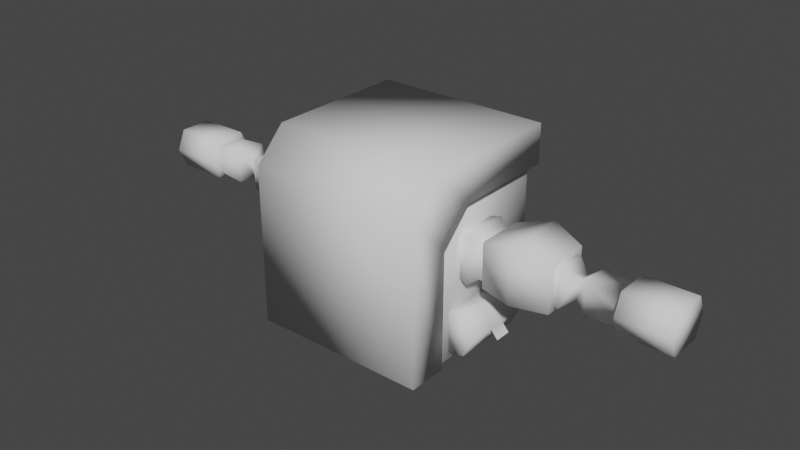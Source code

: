 # Source: mech_upper_001.blend  (saved by Blender 3.0.42; exported with 4.5.12 LTS)
import bpy
from mathutils import Matrix  # noqa: F401  (used for matrix-valued properties, if any)

bpy.ops.wm.read_factory_settings(use_empty=True)
scene = bpy.context.scene
scene.name = 'Scene'

# ---- collections
col_collection = bpy.data.collections.new('Collection'); scene.collection.children.link(col_collection)

# ---- world
world_world = bpy.data.worlds.new('World'); scene.world = world_world
world_world.use_nodes = True; world_world.node_tree.nodes.clear()
_N = world_world.node_tree.nodes; _L = world_world.node_tree.links
n0 = _N.new('ShaderNodeOutputWorld'); n0.name = 'World Output'; n0.location = (300, 300)
n1 = _N.new('ShaderNodeBackground'); n1.name = 'Background'; n1.location = (10, 300)
n1.inputs[0].default_value = (0.05088, 0.05088, 0.05088, 1.0)
_L.new(n1.outputs[0], n0.inputs[0])
n0.is_active_output = True
world_world.color = (0.05088, 0.05088, 0.05088)
world_world.use_sun_shadow = False
world_world.sun_shadow_jitter_overblur = 0.0

# ---- meshes
me_cube_003 = bpy.data.meshes.new('Cube.003')
me_cube_003.from_pydata([(1.166, 1.088, 2.518), (1.166, -1.248, 0.0149), (-1.166, 1.088, 2.518), (-1.166, -1.248, 0.0149), (1.166, -0.8348, 2.518), (1.166, -1.248, 2.105), (-1.166, -1.248, 2.105), (-1.166, -0.8348, 2.518), (-1.166, -0.7222, 0.0149), (1.166, -0.7222, 0.0149), (-1.166, 1.088, 1.996), (1.166, 1.088, 1.996), (1.166, -0.7222, 1.582), (1.166, -0.3088, 1.996), (-1.166, -0.3088, 1.996), (-1.166, -0.7222, 1.582), (1.063, -0.4827, 0.09176), (1.063, -0.4827, 0.6499), (1.063, 0.4827, 0.09176), (1.063, 0.4827, 0.6499), (1.289, -0.4827, 0.1306), (1.289, 0.4827, 0.1306), (1.406, -0.4827, 0.3708), (1.289, -0.4827, 0.611), (1.289, 0.4827, 0.611), (1.406, 0.4827, 0.3708), (1.063, 0.1129, 0.09176), (1.063, -0.1129, 0.09176), (1.063, -0.1129, 0.6499), (1.063, 0.1129, 0.6499), (1.289, -0.1129, 0.1306), (1.289, 0.1129, 0.1306), (1.406, -0.1129, 0.3708), (1.406, 0.1129, 0.3708), (1.289, 0.1129, 0.611), (1.289, -0.1129, 0.611), (1.504, -0.1129, 0.2551), (1.504, 0.1129, 0.2551)], [], [(1, 5, 6, 3), (4, 7, 6, 5), (0, 2, 7, 4), (5, 1, 9, 12), (12, 9, 8, 15), (0, 4, 13, 11), (6, 7, 14, 15), (4, 5, 12, 13), (1, 3, 8, 9), (3, 6, 15, 8), (7, 2, 10, 14), (2, 0, 11, 10), (11, 13, 14, 10), (13, 12, 15, 14), (26, 29, 19, 18), (18, 19, 24, 25, 21), (35, 28, 17, 23), (20, 22, 23, 17, 16), (27, 30, 20, 16), (31, 21, 25, 33), (33, 25, 24, 34), (22, 32, 35, 23), (32, 33, 34, 35), (20, 30, 32, 22), (30, 31, 33, 32), (18, 21, 31, 26), (26, 31, 30, 27), (24, 19, 29, 34), (34, 29, 28, 35), (16, 17, 28, 27), (27, 28, 29, 26), (32, 36, 37, 33)])
me_cube_003.polygons.foreach_set('use_smooth', [True] * 32)
_uv = me_cube_003.uv_layers.new(name='UVMap')
_uv.uv.foreach_set('vector', [0.01373, 0.6486, 0.01373, 0.4771, 0.2051, 0.4771, 0.2051, 0.6486, 0.01373, 0.4292, 0.2051, 0.4292, 0.2051, 0.4771, 0.01373, 0.4771, 0.01373, 0.2714, 0.2051, 0.2714, 0.2051, 0.4292, 0.01373, 0.4292, 0.2665, 0.6894, 0.438, 0.6894, 0.438, 0.7326, 0.3093, 0.7326, 0.3612, 0.4199, 0.2326, 0.4199, 0.2326, 0.2285, 0.3612, 0.2285, 0.2326, 0.8811, 0.2326, 0.7234, 0.2754, 0.7665, 0.2754, 0.8811, 0.9863, 0.1852, 0.9523, 0.2191, 0.9092, 0.1763, 0.9431, 0.1424, 0.2326, 0.7234, 0.2665, 0.6894, 0.3093, 0.7326, 0.2754, 0.7665, 0.01373, 0.6486, 0.2051, 0.6486, 0.2051, 0.6918, 0.01373, 0.6918, 0.9863, 0.01373, 0.9863, 0.1852, 0.9431, 0.1424, 0.9431, 0.01373, 0.9523, 0.2191, 0.7946, 0.2191, 0.7946, 0.1763, 0.9092, 0.1763, 0.2051, 0.2714, 0.01373, 0.2714, 0.01373, 0.2285, 0.2051, 0.2285, 0.5238, 0.4199, 0.4092, 0.4199, 0.4092, 0.2285, 0.5238, 0.2285, 0.4092, 0.4199, 0.3612, 0.4199, 0.3612, 0.2285, 0.4092, 0.2285, 0.05451, 0.7963, 0.1003, 0.7963, 0.1003, 0.8267, 0.05451, 0.8267, 0.05451, 0.8267, 0.1003, 0.8267, 0.09712, 0.8452, 0.07741, 0.8549, 0.0577, 0.8452, 0.1192, 0.7778, 0.1003, 0.7778, 0.1003, 0.7474, 0.1192, 0.7474, 0.0577, 0.7289, 0.07741, 0.7193, 0.09712, 0.7289, 0.1003, 0.7474, 0.05451, 0.7474, 0.05451, 0.7778, 0.03566, 0.7778, 0.03566, 0.7474, 0.05451, 0.7474, 0.03566, 0.7963, 0.03566, 0.8267, 0.01373, 0.8267, 0.01373, 0.7963, 0.1411, 0.7963, 0.1411, 0.8267, 0.1192, 0.8267, 0.1192, 0.7963, 0.1411, 0.7474, 0.1411, 0.7778, 0.1192, 0.7778, 0.1192, 0.7474, 0.1411, 0.7778, 0.1411, 0.7963, 0.1192, 0.7963, 0.1192, 0.7778, 0.03566, 0.7474, 0.03566, 0.7778, 0.01373, 0.7778, 0.01373, 0.7474, 0.03566, 0.7778, 0.03566, 0.7963, 0.01373, 0.7963, 0.01373, 0.7778, 0.05451, 0.8267, 0.03566, 0.8267, 0.03566, 0.7963, 0.05451, 0.7963, 0.05451, 0.7963, 0.03566, 0.7963, 0.03566, 0.7778, 0.05451, 0.7778, 0.1192, 0.8267, 0.1003, 0.8267, 0.1003, 0.7963, 0.1192, 0.7963, 0.1192, 0.7963, 0.1003, 0.7963, 0.1003, 0.7778, 0.1192, 0.7778, 0.05451, 0.7474, 0.1003, 0.7474, 0.1003, 0.7778, 0.05451, 0.7778, 0.05451, 0.7778, 0.1003, 0.7778, 0.1003, 0.7963, 0.05451, 0.7963, 0.5513, 0.2285, 0.5637, 0.2285, 0.5637, 0.2471, 0.5513, 0.2471])
me_cube_003.use_remesh_fix_poles = True
me_cube_003.use_remesh_preserve_attributes = False
me_cube_003.update()
me_cube_008 = bpy.data.meshes.new('Cube.008')
me_cube_008.from_pydata([(1.219, -0.307, 0.2868), (1.219, 0.307, -0.3124), (0.3357, 0.307, -0.3124), (0.7776, -0.4332, 0.4072), (0.3357, 0.307, 0.2868), (0.7776, 0.4332, 0.4072), (1.219, 0.307, 0.2868), (0.3357, -0.307, 0.2868), (0.3357, -0.307, -0.3124), (1.219, -0.307, -0.3124), (0.7776, 0.4332, -0.3124), (0.7776, -0.4332, -0.3124)], [], [(2, 4, 7, 8), (5, 6, 0, 3), (4, 5, 3, 7), (6, 1, 9, 0), (3, 0, 9, 11), (10, 2, 8, 11), (5, 10, 1, 6), (1, 10, 11, 9), (7, 3, 11, 8), (4, 2, 10, 5)])
me_cube_008.polygons.foreach_set('use_smooth', [True] * 10)
_uv = me_cube_008.uv_layers.new(name='UVMap')
_uv.uv.foreach_set('vector', [0.6971, 0.8719, 0.7394, 0.8719, 0.7394, 0.9153, 0.6971, 0.9153, 0.8292, 0.2945, 0.8636, 0.2952, 0.861, 0.342, 0.8307, 0.3424, 0.7988, 0.2949, 0.8292, 0.2945, 0.8307, 0.3424, 0.7963, 0.3417, 0.5922, 0.8719, 0.6346, 0.8719, 0.6346, 0.9153, 0.5922, 0.9153, 0.8307, 0.3424, 0.861, 0.342, 0.8653, 0.387, 0.8308, 0.3903, 0.6658, 0.8629, 0.6971, 0.8719, 0.6971, 0.9153, 0.6658, 0.9242, 0.8292, 0.2945, 0.8291, 0.2466, 0.8653, 0.2479, 0.8636, 0.2952, 0.6346, 0.8719, 0.6658, 0.8629, 0.6658, 0.9242, 0.6346, 0.9153, 0.7963, 0.3417, 0.8307, 0.3424, 0.8308, 0.3903, 0.7946, 0.3889, 0.7988, 0.2949, 0.7946, 0.2499, 0.8291, 0.2466, 0.8292, 0.2945])
me_cube_008.use_remesh_fix_poles = True
me_cube_008.use_remesh_preserve_attributes = False
me_cube_008.update()
me_cube_010 = bpy.data.meshes.new('Cube.010')
me_cube_010.from_pydata([(1.069, 0.998, 2.25), (1.069, 0.998, 0.0), (1.069, -0.998, 0.0), (1.069, -0.6442, 2.25), (1.069, -0.998, 1.896), (1.198, -0.325, 0.9789), (1.198, -0.325, 1.613), (1.198, 0.3093, 0.9789), (1.198, 0.3093, 1.613), (0.9305, 0.2587, 1.563), (0.9305, 0.2587, 1.029), (0.9305, -0.2745, 1.563), (0.9305, -0.2745, 1.029), (2.658, 0.2013, 1.505), (2.658, -0.2171, 1.505), (2.658, 0.2013, 1.087), (2.658, -0.2171, 1.087), (2.339, -0.2146, 1.055), (2.339, 0.1988, 1.055), (2.339, -0.2146, 1.537), (2.339, 0.1988, 1.537), (2.499, -0.1125, 1.401), (2.499, 0.09675, 1.401), (2.499, 0.09675, 1.191), (2.499, -0.1125, 1.191), (3.074, 0.1775, 1.485), (3.074, -0.1933, 1.485), (3.074, 0.1775, 1.114), (3.074, -0.1933, 1.114), (3.074, 0.2131, 1.561), (3.074, -0.2288, 1.561), (3.074, 0.2131, 1.038), (3.074, -0.2288, 1.038), (3.744, 0.2131, 1.561), (3.744, -0.2288, 1.561), (3.744, 0.2131, 1.038), (3.744, -0.2288, 1.038), (3.074, -0.1933, 1.3), (3.074, 0.1775, 1.3), (3.074, -0.3431, 1.3), (3.074, 0.3273, 1.3), (3.744, -0.3431, 1.3), (3.744, 0.3273, 1.3), (1.3, 0.2335, 1.055), (1.3, -0.2493, 1.055), (1.3, -0.2493, 1.537), (1.3, 0.2335, 1.537), (-1.069, 0.998, 2.25), (-1.069, 0.998, 0.0), (-1.069, -0.998, 0.0), (-1.069, -0.6442, 2.25), (-1.069, -0.998, 1.896), (-1.198, -0.325, 0.9789), (-1.198, -0.325, 1.613), (-1.198, 0.3093, 0.9789), (-1.198, 0.3093, 1.613), (-0.9305, 0.2587, 1.563), (-0.9305, 0.2587, 1.029), (-0.9305, -0.2745, 1.563), (-0.9305, -0.2745, 1.029), (-2.658, 0.2013, 1.505), (-2.658, -0.2171, 1.505), (-2.658, 0.2013, 1.087), (-2.658, -0.2171, 1.087), (-2.339, -0.2313, 1.073), (-2.339, 0.2155, 1.073), (-2.339, -0.2313, 1.519), (-2.339, 0.2155, 1.519), (-2.499, -0.1125, 1.401), (-2.499, 0.09675, 1.401), (-2.499, 0.09675, 1.191), (-2.499, -0.1125, 1.191), (-3.074, 0.1775, 1.485), (-3.074, -0.1933, 1.485), (-3.074, 0.1775, 1.114), (-3.074, -0.1933, 1.114), (-3.074, 0.2131, 1.561), (-3.074, -0.2288, 1.561), (-3.074, 0.2131, 1.038), (-3.074, -0.2288, 1.038), (-3.744, 0.2131, 1.561), (-3.744, -0.2288, 1.561), (-3.744, 0.2131, 1.038), (-3.744, -0.2288, 1.038), (-3.074, -0.1933, 1.3), (-3.074, 0.1775, 1.3), (-3.074, -0.3431, 1.3), (-3.074, 0.3273, 1.3), (-3.744, -0.3431, 1.3), (-3.744, 0.3273, 1.3), (-1.3, 0.2335, 1.055), (-1.3, -0.2493, 1.055), (-1.3, -0.2493, 1.537), (-1.3, 0.2335, 1.537)], [], [(1, 0, 3, 4, 2), (49, 2, 4, 51), (21, 22, 13, 14), (10, 12, 5, 7), (11, 9, 8, 6), (12, 11, 6, 5), (23, 24, 16, 15), (9, 10, 7, 8), (22, 23, 15, 13), (24, 21, 14, 16), (45, 46, 20, 19), (46, 43, 18, 20), (43, 44, 17, 18), (44, 45, 19, 17), (17, 19, 21, 24), (18, 17, 24, 23), (19, 20, 22, 21), (14, 13, 25, 26), (20, 18, 23, 22), (13, 15, 27, 38, 25), (15, 16, 28, 27), (27, 28, 32, 31), (38, 27, 31, 40), (37, 26, 30, 39), (26, 25, 29, 30), (40, 31, 35, 42), (39, 30, 34, 41), (30, 29, 33, 34), (31, 32, 36, 35), (32, 39, 41, 36), (29, 40, 42, 33), (28, 37, 39, 32), (25, 38, 40, 29), (34, 33, 42, 35, 36, 41), (16, 14, 26, 37, 28), (5, 6, 45, 44), (7, 5, 44, 43), (8, 7, 43, 46), (6, 8, 46, 45), (50, 51, 4, 3), (1, 48, 47, 0), (2, 49, 48, 1), (48, 49, 51, 50, 47), (68, 61, 60, 69), (57, 54, 52, 59), (58, 53, 55, 56), (59, 52, 53, 58), (70, 62, 63, 71), (56, 55, 54, 57), (69, 60, 62, 70), (71, 63, 61, 68), (92, 66, 67, 93), (93, 67, 65, 90), (90, 65, 64, 91), (91, 64, 66, 92), (64, 71, 68, 66), (65, 70, 71, 64), (66, 68, 69, 67), (61, 73, 72, 60), (67, 69, 70, 65), (60, 72, 85, 74, 62), (62, 74, 75, 63), (74, 78, 79, 75), (85, 87, 78, 74), (84, 86, 77, 73), (73, 77, 76, 72), (87, 89, 82, 78), (86, 88, 81, 77), (77, 81, 80, 76), (78, 82, 83, 79), (79, 83, 88, 86), (76, 80, 89, 87), (75, 79, 86, 84), (72, 76, 87, 85), (81, 88, 83, 82, 89, 80), (63, 75, 84, 73, 61), (52, 91, 92, 53), (54, 90, 91, 52), (55, 93, 90, 54), (53, 92, 93, 55), (47, 50, 3, 0), (10, 9, 11, 12), (57, 59, 58, 56)])
me_cube_010.polygons.foreach_set('use_smooth', [True] * 83)
_uv = me_cube_010.uv_layers.new(name='UVMap')
_uv.uv.foreach_set('vector', [0.3148, 0.303, 0.3148, 0.01311, 0.5264, 0.01311, 0.572, 0.0587, 0.572, 0.303, 0.01311, 0.01311, 0.2886, 0.01311, 0.2886, 0.2574, 0.01311, 0.2574, 0.6256, 0.5849, 0.6525, 0.5849, 0.666, 0.6095, 0.6121, 0.6095, 0.6734, 0.3038, 0.6047, 0.3038, 0.5982, 0.2687, 0.6799, 0.2687, 0.6047, 0.3725, 0.6734, 0.3725, 0.6799, 0.4075, 0.5982, 0.4075, 0.5982, 0.9804, 0.5982, 0.9117, 0.6332, 0.9052, 0.6332, 0.9869, 0.6525, 0.09139, 0.6256, 0.09139, 0.6121, 0.06679, 0.666, 0.06679, 0.2839, 0.9699, 0.2839, 0.9012, 0.319, 0.8946, 0.319, 0.9764, 0.4937, 0.949, 0.4937, 0.922, 0.5183, 0.9086, 0.5183, 0.9625, 0.808, 0.9595, 0.808, 0.9325, 0.8326, 0.9191, 0.8326, 0.973, 0.6079, 0.4239, 0.6702, 0.4239, 0.6657, 0.5578, 0.6124, 0.5578, 0.3353, 0.9666, 0.3353, 0.9044, 0.4693, 0.9044, 0.4693, 0.9666, 0.6702, 0.2524, 0.6079, 0.2524, 0.6124, 0.1185, 0.6657, 0.1185, 0.6496, 0.9771, 0.6496, 0.9149, 0.7836, 0.9149, 0.7836, 0.9771, 0.7836, 0.9771, 0.7836, 0.9149, 0.808, 0.9325, 0.808, 0.9595, 0.6657, 0.1185, 0.6124, 0.1185, 0.6256, 0.09139, 0.6525, 0.09139, 0.6124, 0.5578, 0.6657, 0.5578, 0.6525, 0.5849, 0.6256, 0.5849, 0.6121, 0.6095, 0.666, 0.6095, 0.6629, 0.6631, 0.6152, 0.6631, 0.4693, 0.9666, 0.4693, 0.9044, 0.4937, 0.922, 0.4937, 0.949, 0.5183, 0.9625, 0.5183, 0.9086, 0.572, 0.9121, 0.572, 0.936, 0.572, 0.9599, 0.666, 0.06679, 0.6121, 0.06679, 0.6152, 0.01311, 0.6629, 0.01311, 0.1643, 0.9167, 0.1643, 0.8689, 0.1742, 0.8643, 0.1742, 0.9213, 0.1404, 0.9167, 0.1643, 0.9167, 0.1742, 0.9213, 0.1404, 0.936, 0.1404, 0.8689, 0.1166, 0.8689, 0.1067, 0.8643, 0.1404, 0.8496, 0.1166, 0.8689, 0.1166, 0.9167, 0.1067, 0.9213, 0.1067, 0.8643, 0.9003, 0.5245, 0.9003, 0.5613, 0.8141, 0.5613, 0.8141, 0.5245, 0.9003, 0.394, 0.9003, 0.4308, 0.8141, 0.4308, 0.8141, 0.394, 0.9003, 0.4308, 0.9003, 0.4877, 0.8141, 0.4877, 0.8141, 0.4308, 0.9003, 0.3003, 0.9003, 0.3572, 0.8141, 0.3572, 0.8141, 0.3003, 0.9003, 0.3572, 0.9003, 0.394, 0.8141, 0.394, 0.8141, 0.3572, 0.9003, 0.4877, 0.9003, 0.5245, 0.8141, 0.5245, 0.8141, 0.4877, 0.1643, 0.8689, 0.1404, 0.8689, 0.1404, 0.8496, 0.1742, 0.8643, 0.1166, 0.9167, 0.1404, 0.9167, 0.1404, 0.936, 0.1067, 0.9213, 0.981, 0.8166, 0.981, 0.8735, 0.9473, 0.8882, 0.9136, 0.8735, 0.9136, 0.8166, 0.9473, 0.8019, 0.8326, 0.973, 0.8326, 0.9191, 0.8862, 0.9217, 0.8862, 0.9455, 0.8862, 0.9694, 0.6332, 0.9869, 0.6332, 0.9052, 0.6496, 0.9149, 0.6496, 0.9771, 0.6799, 0.2687, 0.5982, 0.2687, 0.6079, 0.2524, 0.6702, 0.2524, 0.319, 0.9764, 0.319, 0.8946, 0.3353, 0.9044, 0.3353, 0.9666, 0.5982, 0.4075, 0.6799, 0.4075, 0.6702, 0.4239, 0.6079, 0.4239, 0.01311, 0.3219, 0.01311, 0.2574, 0.2886, 0.2574, 0.2886, 0.3219, 0.2886, 0.8234, 0.01311, 0.8234, 0.01311, 0.5335, 0.2886, 0.5335, 0.572, 0.303, 0.572, 0.5785, 0.3148, 0.5785, 0.3148, 0.303, 0.3148, 0.5785, 0.572, 0.5785, 0.572, 0.8228, 0.5264, 0.8684, 0.3148, 0.8684, 0.7605, 0.582, 0.7739, 0.6066, 0.72, 0.6066, 0.7335, 0.582, 0.7126, 0.3023, 0.7061, 0.2673, 0.7878, 0.2673, 0.7813, 0.3023, 0.7813, 0.371, 0.7878, 0.4061, 0.7061, 0.4061, 0.7126, 0.371, 0.8874, 0.7645, 0.8524, 0.771, 0.8524, 0.6893, 0.8874, 0.6958, 0.7335, 0.09139, 0.72, 0.06679, 0.7739, 0.06679, 0.7605, 0.09139, 0.5982, 0.8037, 0.6332, 0.7972, 0.6332, 0.879, 0.5982, 0.8724, 0.8091, 0.8246, 0.8337, 0.8111, 0.8337, 0.865, 0.8091, 0.8516, 0.6764, 0.7436, 0.6518, 0.7571, 0.6518, 0.7032, 0.6764, 0.7167, 0.7781, 0.4225, 0.7758, 0.5564, 0.7182, 0.5564, 0.7159, 0.4225, 0.6496, 0.807, 0.7835, 0.8093, 0.7835, 0.8669, 0.6496, 0.8692, 0.7159, 0.2509, 0.7182, 0.117, 0.7758, 0.117, 0.7781, 0.2509, 0.836, 0.7613, 0.7021, 0.7589, 0.7021, 0.7014, 0.836, 0.6991, 0.7021, 0.7589, 0.6764, 0.7436, 0.6764, 0.7167, 0.7021, 0.7014, 0.7182, 0.117, 0.7335, 0.09139, 0.7605, 0.09139, 0.7758, 0.117, 0.7758, 0.5564, 0.7605, 0.582, 0.7335, 0.582, 0.7182, 0.5564, 0.7739, 0.6066, 0.7709, 0.6602, 0.7231, 0.6602, 0.72, 0.6066, 0.7835, 0.8093, 0.8091, 0.8246, 0.8091, 0.8516, 0.7835, 0.8669, 0.8337, 0.8111, 0.8874, 0.8137, 0.8874, 0.8376, 0.8874, 0.8615, 0.8337, 0.865, 0.72, 0.06679, 0.7231, 0.01311, 0.7709, 0.01311, 0.7739, 0.06679, 0.02294, 0.9167, 0.01311, 0.9213, 0.01311, 0.8643, 0.02294, 0.8689, 0.04682, 0.9167, 0.04682, 0.936, 0.01311, 0.9213, 0.02294, 0.9167, 0.04682, 0.8689, 0.04682, 0.8496, 0.08052, 0.8643, 0.0707, 0.8689, 0.0707, 0.8689, 0.08052, 0.8643, 0.08052, 0.9213, 0.0707, 0.9167, 0.9003, 0.04989, 0.8141, 0.04989, 0.8141, 0.01311, 0.9003, 0.01311, 0.9003, 0.1804, 0.8141, 0.1804, 0.8141, 0.1436, 0.9003, 0.1436, 0.9003, 0.1436, 0.8141, 0.1436, 0.8141, 0.08667, 0.9003, 0.08667, 0.9003, 0.2741, 0.8141, 0.2741, 0.8141, 0.2172, 0.9003, 0.2172, 0.9003, 0.2172, 0.8141, 0.2172, 0.8141, 0.1804, 0.9003, 0.1804, 0.9003, 0.08667, 0.8141, 0.08667, 0.8141, 0.04989, 0.9003, 0.04989, 0.02294, 0.8689, 0.01311, 0.8643, 0.04682, 0.8496, 0.04682, 0.8689, 0.0707, 0.9167, 0.08052, 0.9213, 0.04682, 0.936, 0.04682, 0.9167, 0.981, 0.7609, 0.9473, 0.7757, 0.9136, 0.7609, 0.9136, 0.704, 0.9473, 0.6893, 0.981, 0.704, 0.6518, 0.7571, 0.5982, 0.7536, 0.5982, 0.7297, 0.5982, 0.7058, 0.6518, 0.7032, 0.8524, 0.771, 0.836, 0.7613, 0.836, 0.6991, 0.8524, 0.6893, 0.7061, 0.2673, 0.7159, 0.2509, 0.7781, 0.2509, 0.7878, 0.2673, 0.6332, 0.7972, 0.6496, 0.807, 0.6496, 0.8692, 0.6332, 0.879, 0.7878, 0.4061, 0.7781, 0.4225, 0.7159, 0.4225, 0.7061, 0.4061, 0.01311, 0.5335, 0.01311, 0.3219, 0.2886, 0.3219, 0.2886, 0.5335, 0.6734, 0.3038, 0.6734, 0.3725, 0.6047, 0.3725, 0.6047, 0.3038, 0.7126, 0.3023, 0.7813, 0.3023, 0.7813, 0.371, 0.7126, 0.371])
me_cube_010.use_remesh_fix_poles = True
me_cube_010.use_remesh_preserve_attributes = False
me_cube_010.use_mirror_x = True
me_cube_010.update()
arm_armature = bpy.data.armatures.new('Armature')  # bones are not reproduced

# ---- objects
ob_armature = bpy.data.objects.new('Armature', arm_armature)
ob_mech_upper_001_body = bpy.data.objects.new('mech_upper_001_body', me_cube_003)
ob_mech_upper_001_shoulder = bpy.data.objects.new('mech_upper_001_shoulder', me_cube_008)
ob_mech_upper_001_001 = bpy.data.objects.new('mech_upper_001.001', me_cube_010)

# ---- transforms, parenting, visibility, modifiers, constraints
ob_armature.location = (0.0, 0.0, 0.0)
ob_armature.show_in_front = True
ob_mech_upper_001_body.location = (0.0, 0.0, 0.0)
ob_mech_upper_001_shoulder.location = (1.059, -5.816e-07, 1.311)
ob_mech_upper_001_001.parent = ob_armature
ob_mech_upper_001_001.location = (0.0, 0.0, 0.0)
ob_mech_upper_001_001.use_mesh_mirror_x = True
_vg = ob_mech_upper_001_001.vertex_groups.new(name='spine')
_vg = ob_mech_upper_001_001.vertex_groups.new(name='upperarm.l')
_vg = ob_mech_upper_001_001.vertex_groups.new(name='forearm.l')
_vg = ob_mech_upper_001_001.vertex_groups.new(name='upperarm.r')
_vg = ob_mech_upper_001_001.vertex_groups.new(name='forearm.r')
_vg = ob_mech_upper_001_001.vertex_groups.new(name='thigh.l')
_vg = ob_mech_upper_001_001.vertex_groups.new(name='shin.l')
_vg = ob_mech_upper_001_001.vertex_groups.new(name='thigh.r')
_vg = ob_mech_upper_001_001.vertex_groups.new(name='shin.r')
_vg = ob_mech_upper_001_001.vertex_groups.new(name='foot.l')
_vg = ob_mech_upper_001_001.vertex_groups.new(name='foot.r')
_m = ob_mech_upper_001_001.modifiers.new('Armature', 'ARMATURE')
_m.object = ob_armature

# ---- collection membership
col_collection.objects.link(ob_armature)
col_collection.objects.link(ob_mech_upper_001_body)
col_collection.objects.link(ob_mech_upper_001_shoulder)
col_collection.objects.link(ob_mech_upper_001_001)

# ---- scene / render settings (as saved in the file)
scene.frame_start = 1; scene.frame_end = 250; scene.frame_set(2)
scene.render.engine = 'BLENDER_EEVEE_NEXT'
scene.cycles.sampling_pattern = 'TABULATED_SOBOL'
scene.cycles.use_light_tree = False
scene.view_settings.view_transform = 'Filmic'
bpy.context.view_layer.update()

# ---- added for rendering (the .blend has no active camera and no usable light): camera, sun
cam_auto = bpy.data.cameras.new('AutoCamera')
cam_auto.lens = 50.0
cam_auto.sensor_width = 36.0
cam_auto.clip_end = 1000.0
ob_auto_camera = bpy.data.objects.new('AutoCamera', cam_auto)
scene.collection.objects.link(ob_auto_camera)
ob_auto_camera.location = (7.62212, -9.2267, 7.35671)
ob_auto_camera.rotation_euler = (1.09748, -7.21219e-08, 0.694738)
scene.camera = ob_auto_camera
light_auto_sun = bpy.data.lights.new('AutoSun', 'SUN')
light_auto_sun.energy = 3.0
light_auto_sun.angle = 0.0523599
ob_auto_sun = bpy.data.objects.new('AutoSun', light_auto_sun)
scene.collection.objects.link(ob_auto_sun)
ob_auto_sun.rotation_euler = (0.872665, 0.174533, 0.523599)
bpy.context.view_layer.update()

